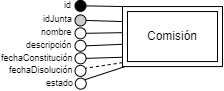

The diagram above was exported from draw.io. Its source (the exported page's mxGraphModel, read from the mxfile embedded in the PNG):
<mxGraphModel dx="1937" dy="478" grid="1" gridSize="10" guides="1" tooltips="1" connect="1" arrows="1" fold="1" page="1" pageScale="1" pageWidth="980" pageHeight="1390" background="none" math="0" shadow="0" extFonts="Permanent Marker^https://fonts.googleapis.com/css?family=Permanent+Marker">
  <root>
    <mxCell id="0" />
    <mxCell id="1" parent="0" />
    <mxCell id="2" value="Comisión" style="shape=ext;margin=3;double=1;whiteSpace=wrap;html=1;align=center;direction=east;" vertex="1" parent="1">
      <mxGeometry x="369.9999999999999" y="493.06000000000006" width="100" height="60" as="geometry" />
    </mxCell>
    <mxCell id="3" value="nombre" style="text;html=1;strokeColor=none;fillColor=none;align=left;verticalAlign=middle;whiteSpace=wrap;rounded=0;fontSize=9;" vertex="1" parent="1">
      <mxGeometry x="286.4999999999999" y="514.3100000000001" width="65" height="10" as="geometry" />
    </mxCell>
    <mxCell id="4" value="id" style="text;html=1;strokeColor=none;fillColor=none;align=left;verticalAlign=middle;whiteSpace=wrap;rounded=0;fontSize=9;" vertex="1" parent="1">
      <mxGeometry x="310.2199999999999" y="486.87000000000006" width="73" height="9.38" as="geometry" />
    </mxCell>
    <mxCell id="5" value="" style="endArrow=none;html=1;rounded=0;fontSize=10;exitX=1;exitY=0.5;exitDx=0;exitDy=0;entryX=0;entryY=0.25;entryDx=0;entryDy=0;" edge="1" source="11" target="2" parent="1">
      <mxGeometry width="50" height="50" relative="1" as="geometry">
        <mxPoint x="459.9999999999999" y="447.80999999999995" as="sourcePoint" />
        <mxPoint x="469.9999999999999" y="506.06000000000006" as="targetPoint" />
      </mxGeometry>
    </mxCell>
    <mxCell id="6" value="" style="endArrow=none;html=1;rounded=0;fontSize=10;entryX=0;entryY=0;entryDx=0;entryDy=0;exitX=1;exitY=0.5;exitDx=0;exitDy=0;" edge="1" source="9" target="2" parent="1">
      <mxGeometry width="50" height="50" relative="1" as="geometry">
        <mxPoint x="459.9999999999999" y="413.05999999999995" as="sourcePoint" />
        <mxPoint x="469.9999999999999" y="493.06000000000006" as="targetPoint" />
      </mxGeometry>
    </mxCell>
    <mxCell id="7" value="descripción" style="text;html=1;strokeColor=none;fillColor=none;align=left;verticalAlign=middle;whiteSpace=wrap;rounded=0;fontSize=9;" vertex="1" parent="1">
      <mxGeometry x="272.28999999999985" y="525.3100000000001" width="65" height="12.5" as="geometry" />
    </mxCell>
    <mxCell id="8" value="" style="endArrow=none;html=1;rounded=0;entryX=1;entryY=0.5;entryDx=0;entryDy=0;exitX=0.004;exitY=0.435;exitDx=0;exitDy=0;exitPerimeter=0;" edge="1" source="2" target="10" parent="1">
      <mxGeometry width="50" height="50" relative="1" as="geometry">
        <mxPoint x="366" y="519" as="sourcePoint" />
        <mxPoint x="459.9999999999999" y="458.30999999999995" as="targetPoint" />
      </mxGeometry>
    </mxCell>
    <mxCell id="9" value="" style="ellipse;whiteSpace=wrap;html=1;aspect=fixed;fillColor=#000000;strokeColor=#000000;fontColor=#000000;" vertex="1" parent="1">
      <mxGeometry x="322.49999999999966" y="486.87000000000006" width="11" height="11" as="geometry" />
    </mxCell>
    <mxCell id="10" value="" style="ellipse;whiteSpace=wrap;html=1;aspect=fixed;fillColor=#FFFFFF;strokeColor=#000000;fontColor=#000000;" vertex="1" parent="1">
      <mxGeometry x="322.4999999999999" y="514.3100000000001" width="11" height="11" as="geometry" />
    </mxCell>
    <mxCell id="11" value="" style="ellipse;whiteSpace=wrap;html=1;aspect=fixed;fillColor=#CCCCCC;strokeColor=#000000;fontColor=#000000;" vertex="1" parent="1">
      <mxGeometry x="322.4999999999999" y="501.43000000000006" width="11" height="11" as="geometry" />
    </mxCell>
    <mxCell id="12" value="" style="endArrow=none;html=1;rounded=0;entryX=1;entryY=0.5;entryDx=0;entryDy=0;exitX=-0.001;exitY=0.629;exitDx=0;exitDy=0;exitPerimeter=0;" edge="1" source="2" target="13" parent="1">
      <mxGeometry width="50" height="50" relative="1" as="geometry">
        <mxPoint x="469.3999999999995" y="531.46" as="sourcePoint" />
        <mxPoint x="459.9999999999999" y="471.81000000000006" as="targetPoint" />
      </mxGeometry>
    </mxCell>
    <mxCell id="13" value="" style="ellipse;whiteSpace=wrap;html=1;aspect=fixed;fillColor=#FFFFFF;strokeColor=#000000;fontColor=#000000;" vertex="1" parent="1">
      <mxGeometry x="322.4999999999999" y="526.8100000000001" width="11" height="11" as="geometry" />
    </mxCell>
    <mxCell id="14" value="fechaConstitución" style="text;html=1;strokeColor=none;fillColor=none;align=left;verticalAlign=middle;whiteSpace=wrap;rounded=0;fontSize=9;" vertex="1" parent="1">
      <mxGeometry x="247.29000000000013" y="538.5999999999999" width="65" height="12.5" as="geometry" />
    </mxCell>
    <mxCell id="15" value="" style="endArrow=none;html=1;rounded=0;entryX=1;entryY=0.5;entryDx=0;entryDy=0;exitX=0.001;exitY=0.845;exitDx=0;exitDy=0;exitPerimeter=0;" edge="1" source="2" target="16" parent="1">
      <mxGeometry width="50" height="50" relative="1" as="geometry">
        <mxPoint x="366" y="544" as="sourcePoint" />
        <mxPoint x="458.90999999999974" y="556.68" as="targetPoint" />
      </mxGeometry>
    </mxCell>
    <mxCell id="16" value="" style="ellipse;whiteSpace=wrap;html=1;aspect=fixed;fillColor=#FFFFFF;strokeColor=#000000;fontColor=#000000;" vertex="1" parent="1">
      <mxGeometry x="322.4999999999999" y="539.35" width="11" height="11" as="geometry" />
    </mxCell>
    <mxCell id="17" value="idJunta" style="text;html=1;strokeColor=none;fillColor=none;align=left;verticalAlign=middle;whiteSpace=wrap;rounded=0;fontSize=9;" vertex="1" parent="1">
      <mxGeometry x="288.4999999999999" y="499.93000000000006" width="65" height="12.5" as="geometry" />
    </mxCell>
    <mxCell id="18" value="" style="ellipse;whiteSpace=wrap;html=1;aspect=fixed;fillColor=#FFFFFF;strokeColor=#000000;fontColor=#000000;" vertex="1" parent="1">
      <mxGeometry x="322.4999999999999" y="551.9100000000001" width="11" height="11" as="geometry" />
    </mxCell>
    <mxCell id="19" value="fechaDisolución" style="text;html=1;strokeColor=none;fillColor=none;align=left;verticalAlign=middle;whiteSpace=wrap;rounded=0;fontSize=9;" vertex="1" parent="1">
      <mxGeometry x="255.29000000000013" y="550.6700000000001" width="65" height="12.5" as="geometry" />
    </mxCell>
    <mxCell id="20" value="" style="endArrow=none;html=1;rounded=0;exitX=0.001;exitY=0.935;exitDx=0;exitDy=0;exitPerimeter=0;dashed=1;entryX=0.941;entryY=0.259;entryDx=0;entryDy=0;entryPerimeter=0;" edge="1" source="2" target="18" parent="1">
      <mxGeometry width="50" height="50" relative="1" as="geometry">
        <mxPoint x="480.41999999999996" y="562.7399999999999" as="sourcePoint" />
        <mxPoint x="336" y="554" as="targetPoint" />
      </mxGeometry>
    </mxCell>
    <mxCell id="21" value="estado" style="text;html=1;strokeColor=none;fillColor=none;align=left;verticalAlign=middle;whiteSpace=wrap;rounded=0;fontSize=9;" vertex="1" parent="1">
      <mxGeometry x="291.4999999999999" y="563.91" width="65" height="12.5" as="geometry" />
    </mxCell>
    <mxCell id="22" value="" style="endArrow=none;html=1;rounded=0;entryX=1;entryY=0;entryDx=0;entryDy=0;exitX=0.019;exitY=1.004;exitDx=0;exitDy=0;exitPerimeter=0;" edge="1" source="2" target="23" parent="1">
      <mxGeometry width="50" height="50" relative="1" as="geometry">
        <mxPoint x="468.4499999999997" y="553.68" as="sourcePoint" />
        <mxPoint x="459.16999999999996" y="582" as="targetPoint" />
      </mxGeometry>
    </mxCell>
    <mxCell id="23" value="" style="ellipse;whiteSpace=wrap;html=1;aspect=fixed;fillColor=#FFFFFF;strokeColor=#000000;fontColor=#000000;" vertex="1" parent="1">
      <mxGeometry x="322.75999999999965" y="564.6700000000001" width="11" height="11" as="geometry" />
    </mxCell>
  </root>
</mxGraphModel>